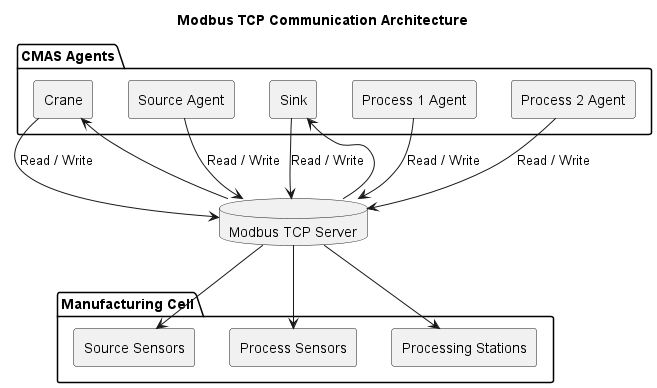

The diagram above was rendered by PlantUML. Its source (embedded in the PNG):
@startuml
title Modbus TCP Communication Architecture

skinparam componentStyle rectangle
skinparam shadowing false
skinparam defaultTextAlignment center

package "CMAS Agents" {

component "Source Agent" as Source
component "Crane Agent" as Crane
component "Process 1 Agent" as P1
component "Process 2 Agent" as P2
component "Sink Agent" as Sink

}

database "Modbus TCP Server" as Modbus

package "Manufacturing Cell" {

component "Source Sensors"
component "Process Sensors"
component "Crane"
component "Processing Stations"
component "Sink"

}

Source --> Modbus : Read / Write
Crane --> Modbus : Read / Write
P1 --> Modbus : Read / Write
P2 --> Modbus : Read / Write
Sink --> Modbus : Read / Write

Modbus --> "Source Sensors"
Modbus --> "Process Sensors"
Modbus --> Crane
Modbus --> "Processing Stations"
Modbus --> Sink

@enduml